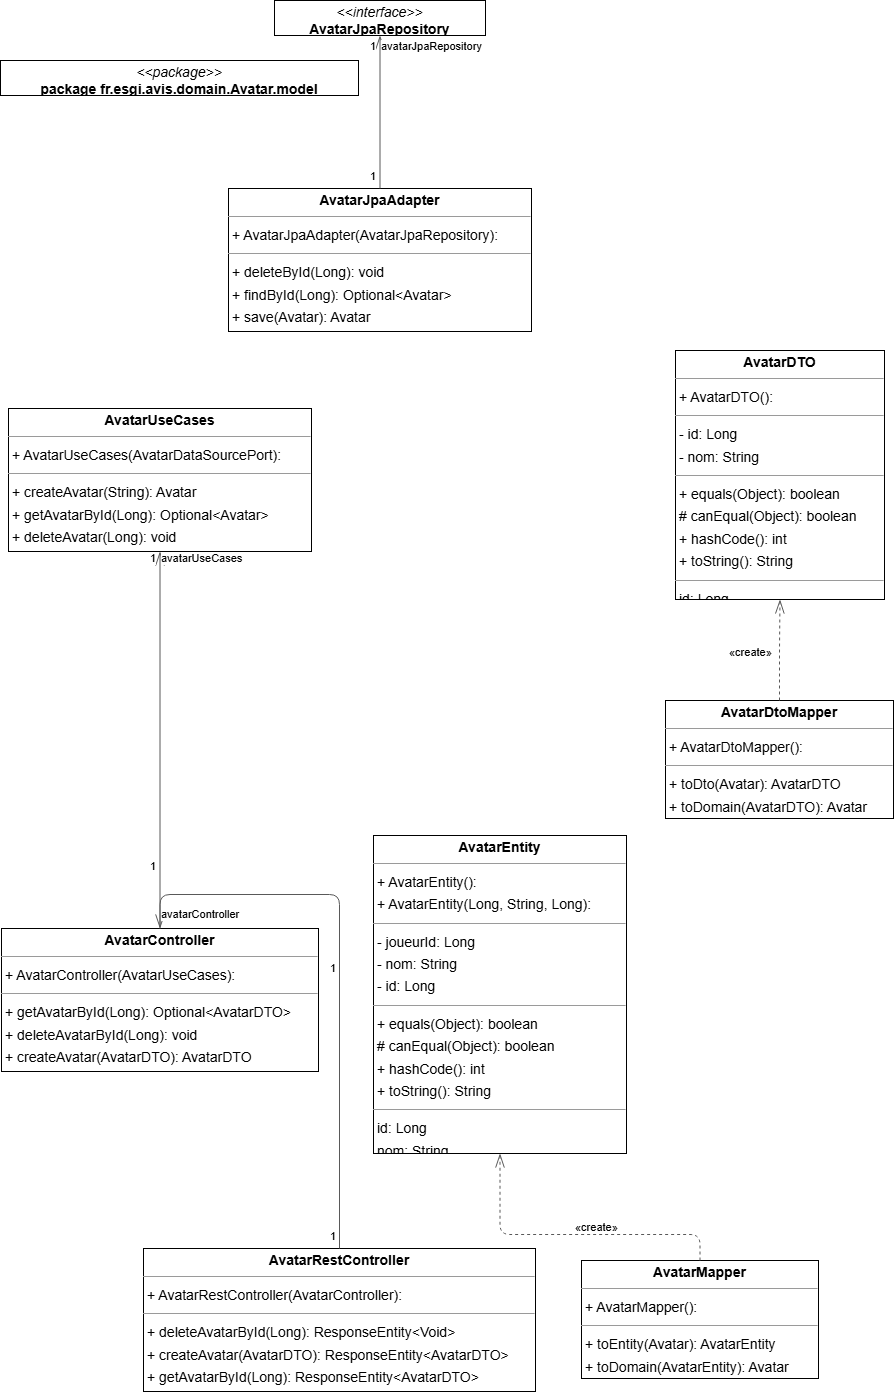

The diagram above was exported from draw.io. Its source (the exported page's mxGraphModel, read from the mxfile embedded in the PNG):
<mxGraphModel dx="1834" dy="1138" grid="1" gridSize="10" guides="1" tooltips="1" connect="1" arrows="1" fold="1" page="0" pageScale="1" pageWidth="827" pageHeight="1169" background="none" math="0" shadow="0">
  <root>
    <mxCell id="0" />
    <mxCell id="1" parent="0" />
    <mxCell id="node2" value="&lt;p style=&quot;margin:0px;margin-top:4px;text-align:center;&quot;&gt;&lt;b&gt;AvatarController&lt;/b&gt;&lt;/p&gt;&lt;hr size=&quot;1&quot;/&gt;&lt;p style=&quot;margin:0 0 0 4px;line-height:1.6;&quot;&gt;+ AvatarController(AvatarUseCases): &lt;/p&gt;&lt;hr size=&quot;1&quot;/&gt;&lt;p style=&quot;margin:0 0 0 4px;line-height:1.6;&quot;&gt;+ getAvatarById(Long): Optional&amp;lt;AvatarDTO&amp;gt;&lt;br/&gt;+ deleteAvatarById(Long): void&lt;br/&gt;+ createAvatar(AvatarDTO): AvatarDTO&lt;/p&gt;" style="verticalAlign=top;align=left;overflow=fill;fontSize=14;fontFamily=Helvetica;html=1;rounded=0;shadow=0;comic=0;labelBackgroundColor=none;strokeWidth=1;" parent="1" vertex="1">
      <mxGeometry x="-195" y="769" width="317" height="143" as="geometry" />
    </mxCell>
    <mxCell id="node6" value="&lt;p style=&quot;margin:0px;margin-top:4px;text-align:center;&quot;&gt;&lt;b&gt;AvatarDTO&lt;/b&gt;&lt;/p&gt;&lt;hr size=&quot;1&quot;/&gt;&lt;p style=&quot;margin:0 0 0 4px;line-height:1.6;&quot;&gt;+ AvatarDTO(): &lt;/p&gt;&lt;hr size=&quot;1&quot;/&gt;&lt;p style=&quot;margin:0 0 0 4px;line-height:1.6;&quot;&gt;- id: Long&lt;br/&gt;- nom: String&lt;/p&gt;&lt;hr size=&quot;1&quot;/&gt;&lt;p style=&quot;margin:0 0 0 4px;line-height:1.6;&quot;&gt;+ equals(Object): boolean&lt;br/&gt;# canEqual(Object): boolean&lt;br/&gt;+ hashCode(): int&lt;br/&gt;+ toString(): String&lt;/p&gt;&lt;hr size=&quot;1&quot;/&gt;&lt;p style=&quot;margin:0 0 0 4px;line-height:1.6;&quot;&gt; id: Long&lt;br/&gt; nom: String&lt;/p&gt;" style="verticalAlign=top;align=left;overflow=fill;fontSize=14;fontFamily=Helvetica;html=1;rounded=0;shadow=0;comic=0;labelBackgroundColor=none;strokeWidth=1;" parent="1" vertex="1">
      <mxGeometry x="479" y="191" width="209" height="249" as="geometry" />
    </mxCell>
    <mxCell id="node0" value="&lt;p style=&quot;margin:0px;margin-top:4px;text-align:center;&quot;&gt;&lt;b&gt;AvatarDtoMapper&lt;/b&gt;&lt;/p&gt;&lt;hr size=&quot;1&quot;/&gt;&lt;p style=&quot;margin:0 0 0 4px;line-height:1.6;&quot;&gt;+ AvatarDtoMapper(): &lt;/p&gt;&lt;hr size=&quot;1&quot;/&gt;&lt;p style=&quot;margin:0 0 0 4px;line-height:1.6;&quot;&gt;+ toDto(Avatar): AvatarDTO&lt;br/&gt;+ toDomain(AvatarDTO): Avatar&lt;/p&gt;" style="verticalAlign=top;align=left;overflow=fill;fontSize=14;fontFamily=Helvetica;html=1;rounded=0;shadow=0;comic=0;labelBackgroundColor=none;strokeWidth=1;" parent="1" vertex="1">
      <mxGeometry x="469" y="541" width="228" height="118" as="geometry" />
    </mxCell>
    <mxCell id="node3" value="&lt;p style=&quot;margin:0px;margin-top:4px;text-align:center;&quot;&gt;&lt;b&gt;AvatarEntity&lt;/b&gt;&lt;/p&gt;&lt;hr size=&quot;1&quot;/&gt;&lt;p style=&quot;margin:0 0 0 4px;line-height:1.6;&quot;&gt;+ AvatarEntity(): &lt;br/&gt;+ AvatarEntity(Long, String, Long): &lt;/p&gt;&lt;hr size=&quot;1&quot;/&gt;&lt;p style=&quot;margin:0 0 0 4px;line-height:1.6;&quot;&gt;- joueurId: Long&lt;br/&gt;- nom: String&lt;br/&gt;- id: Long&lt;/p&gt;&lt;hr size=&quot;1&quot;/&gt;&lt;p style=&quot;margin:0 0 0 4px;line-height:1.6;&quot;&gt;+ equals(Object): boolean&lt;br/&gt;# canEqual(Object): boolean&lt;br/&gt;+ hashCode(): int&lt;br/&gt;+ toString(): String&lt;/p&gt;&lt;hr size=&quot;1&quot;/&gt;&lt;p style=&quot;margin:0 0 0 4px;line-height:1.6;&quot;&gt; id: Long&lt;br/&gt; nom: String&lt;br/&gt; joueurId: Long&lt;/p&gt;" style="verticalAlign=top;align=left;overflow=fill;fontSize=14;fontFamily=Helvetica;html=1;rounded=0;shadow=0;comic=0;labelBackgroundColor=none;strokeWidth=1;" parent="1" vertex="1">
      <mxGeometry x="177" y="676" width="253" height="318" as="geometry" />
    </mxCell>
    <mxCell id="node4" value="&lt;p style=&quot;margin:0px;margin-top:4px;text-align:center;&quot;&gt;&lt;b&gt;AvatarJpaAdapter&lt;/b&gt;&lt;/p&gt;&lt;hr size=&quot;1&quot;/&gt;&lt;p style=&quot;margin:0 0 0 4px;line-height:1.6;&quot;&gt;+ AvatarJpaAdapter(AvatarJpaRepository): &lt;/p&gt;&lt;hr size=&quot;1&quot;/&gt;&lt;p style=&quot;margin:0 0 0 4px;line-height:1.6;&quot;&gt;+ deleteById(Long): void&lt;br/&gt;+ findById(Long): Optional&amp;lt;Avatar&amp;gt;&lt;br/&gt;+ save(Avatar): Avatar&lt;/p&gt;" style="verticalAlign=top;align=left;overflow=fill;fontSize=14;fontFamily=Helvetica;html=1;rounded=0;shadow=0;comic=0;labelBackgroundColor=none;strokeWidth=1;" parent="1" vertex="1">
      <mxGeometry x="32" y="29" width="303" height="143" as="geometry" />
    </mxCell>
    <mxCell id="node7" value="&lt;p style=&quot;margin:0px;margin-top:4px;text-align:center;&quot;&gt;&lt;i&gt;&amp;lt;&amp;lt;interface&amp;gt;&amp;gt;&lt;/i&gt;&lt;br/&gt;&lt;b&gt;AvatarJpaRepository&lt;/b&gt;&lt;/p&gt;&lt;hr size=&quot;1&quot;/&gt;" style="verticalAlign=top;align=left;overflow=fill;fontSize=14;fontFamily=Helvetica;html=1;rounded=0;shadow=0;comic=0;labelBackgroundColor=none;strokeWidth=1;" parent="1" vertex="1">
      <mxGeometry x="78" y="-159" width="211" height="35" as="geometry" />
    </mxCell>
    <mxCell id="node9" value="&lt;p style=&quot;margin:0px;margin-top:4px;text-align:center;&quot;&gt;&lt;b&gt;AvatarMapper&lt;/b&gt;&lt;/p&gt;&lt;hr size=&quot;1&quot;/&gt;&lt;p style=&quot;margin:0 0 0 4px;line-height:1.6;&quot;&gt;+ AvatarMapper(): &lt;/p&gt;&lt;hr size=&quot;1&quot;/&gt;&lt;p style=&quot;margin:0 0 0 4px;line-height:1.6;&quot;&gt;+ toEntity(Avatar): AvatarEntity&lt;br/&gt;+ toDomain(AvatarEntity): Avatar&lt;/p&gt;" style="verticalAlign=top;align=left;overflow=fill;fontSize=14;fontFamily=Helvetica;html=1;rounded=0;shadow=0;comic=0;labelBackgroundColor=none;strokeWidth=1;" parent="1" vertex="1">
      <mxGeometry x="385" y="1101" width="237" height="118" as="geometry" />
    </mxCell>
    <mxCell id="node8" value="&lt;p style=&quot;margin:0px;margin-top:4px;text-align:center;&quot;&gt;&lt;b&gt;AvatarRestController&lt;/b&gt;&lt;/p&gt;&lt;hr size=&quot;1&quot;/&gt;&lt;p style=&quot;margin:0 0 0 4px;line-height:1.6;&quot;&gt;+ AvatarRestController(AvatarController): &lt;/p&gt;&lt;hr size=&quot;1&quot;/&gt;&lt;p style=&quot;margin:0 0 0 4px;line-height:1.6;&quot;&gt;+ deleteAvatarById(Long): ResponseEntity&amp;lt;Void&amp;gt;&lt;br/&gt;+ createAvatar(AvatarDTO): ResponseEntity&amp;lt;AvatarDTO&amp;gt;&lt;br/&gt;+ getAvatarById(Long): ResponseEntity&amp;lt;AvatarDTO&amp;gt;&lt;/p&gt;" style="verticalAlign=top;align=left;overflow=fill;fontSize=14;fontFamily=Helvetica;html=1;rounded=0;shadow=0;comic=0;labelBackgroundColor=none;strokeWidth=1;" parent="1" vertex="1">
      <mxGeometry x="-53" y="1089" width="392" height="143" as="geometry" />
    </mxCell>
    <mxCell id="node1" value="&lt;p style=&quot;margin:0px;margin-top:4px;text-align:center;&quot;&gt;&lt;b&gt;AvatarUseCases&lt;/b&gt;&lt;/p&gt;&lt;hr size=&quot;1&quot;/&gt;&lt;p style=&quot;margin:0 0 0 4px;line-height:1.6;&quot;&gt;+ AvatarUseCases(AvatarDataSourcePort): &lt;/p&gt;&lt;hr size=&quot;1&quot;/&gt;&lt;p style=&quot;margin:0 0 0 4px;line-height:1.6;&quot;&gt;+ createAvatar(String): Avatar&lt;br/&gt;+ getAvatarById(Long): Optional&amp;lt;Avatar&amp;gt;&lt;br/&gt;+ deleteAvatar(Long): void&lt;/p&gt;" style="verticalAlign=top;align=left;overflow=fill;fontSize=14;fontFamily=Helvetica;html=1;rounded=0;shadow=0;comic=0;labelBackgroundColor=none;strokeWidth=1;" parent="1" vertex="1">
      <mxGeometry x="-188" y="249" width="303" height="143" as="geometry" />
    </mxCell>
    <mxCell id="node5" value="&lt;p style=&quot;margin:0px;margin-top:4px;text-align:center;&quot;&gt;&lt;i&gt;&amp;lt;&amp;lt;package&amp;gt;&amp;gt;&lt;/i&gt;&lt;br/&gt;&lt;b&gt;package  fr.esgi.avis.domain.Avatar.model&lt;/b&gt;&lt;/p&gt;&lt;hr size=&quot;1&quot;/&gt;" style="verticalAlign=top;align=left;overflow=fill;fontSize=14;fontFamily=Helvetica;html=1;rounded=0;shadow=0;comic=0;labelBackgroundColor=none;strokeWidth=1;" parent="1" vertex="1">
      <mxGeometry x="-196" y="-99" width="358" height="35" as="geometry" />
    </mxCell>
    <mxCell id="edge0" value="" style="html=1;rounded=1;edgeStyle=orthogonalEdgeStyle;dashed=0;startArrow=diamondThinstartSize=12;endArrow=openThin;endSize=12;strokeColor=#595959;exitX=0.500;exitY=0.000;exitDx=0;exitDy=0;entryX=0.500;entryY=1.000;entryDx=0;entryDy=0;" parent="1" source="node2" target="node1" edge="1">
      <mxGeometry width="50" height="50" relative="1" as="geometry">
        <Array as="points" />
      </mxGeometry>
    </mxCell>
    <mxCell id="label0" value="1" style="edgeLabel;resizable=0;html=1;align=left;verticalAlign=top;strokeColor=default;" parent="edge0" vertex="1" connectable="0">
      <mxGeometry x="-48" y="694" as="geometry" />
    </mxCell>
    <mxCell id="label4" value="1" style="edgeLabel;resizable=0;html=1;align=left;verticalAlign=top;strokeColor=default;" parent="edge0" vertex="1" connectable="0">
      <mxGeometry x="-48" y="386" as="geometry" />
    </mxCell>
    <mxCell id="label5" value="avatarUseCases" style="edgeLabel;resizable=0;html=1;align=left;verticalAlign=top;strokeColor=default;" parent="edge0" vertex="1" connectable="0">
      <mxGeometry x="-37" y="386" as="geometry" />
    </mxCell>
    <mxCell id="edge1" value="" style="html=1;rounded=1;edgeStyle=orthogonalEdgeStyle;dashed=1;startArrow=none;endArrow=openThin;endSize=12;strokeColor=#595959;exitX=0.500;exitY=0.000;exitDx=0;exitDy=0;entryX=0.500;entryY=1.000;entryDx=0;entryDy=0;" parent="1" source="node0" target="node6" edge="1">
      <mxGeometry width="50" height="50" relative="1" as="geometry">
        <Array as="points" />
      </mxGeometry>
    </mxCell>
    <mxCell id="label8" value="«create»" style="edgeLabel;resizable=0;html=1;align=left;verticalAlign=top;strokeColor=default;" parent="edge1" vertex="1" connectable="0">
      <mxGeometry x="531" y="480" as="geometry" />
    </mxCell>
    <mxCell id="edge4" value="" style="html=1;rounded=1;edgeStyle=orthogonalEdgeStyle;dashed=0;startArrow=diamondThinstartSize=12;endArrow=openThin;endSize=12;strokeColor=#595959;exitX=0.500;exitY=0.000;exitDx=0;exitDy=0;entryX=0.500;entryY=1.001;entryDx=0;entryDy=0;" parent="1" source="node4" target="node7" edge="1">
      <mxGeometry width="50" height="50" relative="1" as="geometry">
        <Array as="points" />
      </mxGeometry>
    </mxCell>
    <mxCell id="label24" value="1" style="edgeLabel;resizable=0;html=1;align=left;verticalAlign=top;strokeColor=default;" parent="edge4" vertex="1" connectable="0">
      <mxGeometry x="172" y="4" as="geometry" />
    </mxCell>
    <mxCell id="label28" value="1" style="edgeLabel;resizable=0;html=1;align=left;verticalAlign=top;strokeColor=default;" parent="edge4" vertex="1" connectable="0">
      <mxGeometry x="172" y="-126" as="geometry" />
    </mxCell>
    <mxCell id="label29" value="avatarJpaRepository" style="edgeLabel;resizable=0;html=1;align=left;verticalAlign=top;strokeColor=default;" parent="edge4" vertex="1" connectable="0">
      <mxGeometry x="183" y="-126" as="geometry" />
    </mxCell>
    <mxCell id="edge2" value="" style="html=1;rounded=1;edgeStyle=orthogonalEdgeStyle;dashed=1;startArrow=none;endArrow=openThin;endSize=12;strokeColor=#595959;exitX=0.500;exitY=0.000;exitDx=0;exitDy=0;entryX=0.500;entryY=1.000;entryDx=0;entryDy=0;" parent="1" source="node9" target="node3" edge="1">
      <mxGeometry width="50" height="50" relative="1" as="geometry">
        <Array as="points">
          <mxPoint x="503" y="1075" />
          <mxPoint x="303" y="1075" />
        </Array>
      </mxGeometry>
    </mxCell>
    <mxCell id="label14" value="«create»" style="edgeLabel;resizable=0;html=1;align=left;verticalAlign=top;strokeColor=default;" parent="edge2" vertex="1" connectable="0">
      <mxGeometry x="377" y="1055" as="geometry" />
    </mxCell>
    <mxCell id="edge3" value="" style="html=1;rounded=1;edgeStyle=orthogonalEdgeStyle;dashed=0;startArrow=diamondThinstartSize=12;endArrow=openThin;endSize=12;strokeColor=#595959;exitX=0.500;exitY=0.000;exitDx=0;exitDy=0;entryX=0.500;entryY=0.000;entryDx=0;entryDy=0;" parent="1" source="node8" target="node2" edge="1">
      <mxGeometry width="50" height="50" relative="1" as="geometry">
        <Array as="points">
          <mxPoint x="143" y="735" />
          <mxPoint x="-37" y="735" />
        </Array>
      </mxGeometry>
    </mxCell>
    <mxCell id="label18" value="1" style="edgeLabel;resizable=0;html=1;align=left;verticalAlign=top;strokeColor=default;" parent="edge3" vertex="1" connectable="0">
      <mxGeometry x="132" y="1064" as="geometry" />
    </mxCell>
    <mxCell id="label22" value="1" style="edgeLabel;resizable=0;html=1;align=left;verticalAlign=top;strokeColor=default;" parent="edge3" vertex="1" connectable="0">
      <mxGeometry x="132" y="796" as="geometry" />
    </mxCell>
    <mxCell id="label23" value="avatarController" style="edgeLabel;resizable=0;html=1;align=left;verticalAlign=top;strokeColor=default;" parent="edge3" vertex="1" connectable="0">
      <mxGeometry x="-37" y="742" as="geometry" />
    </mxCell>
  </root>
</mxGraphModel>